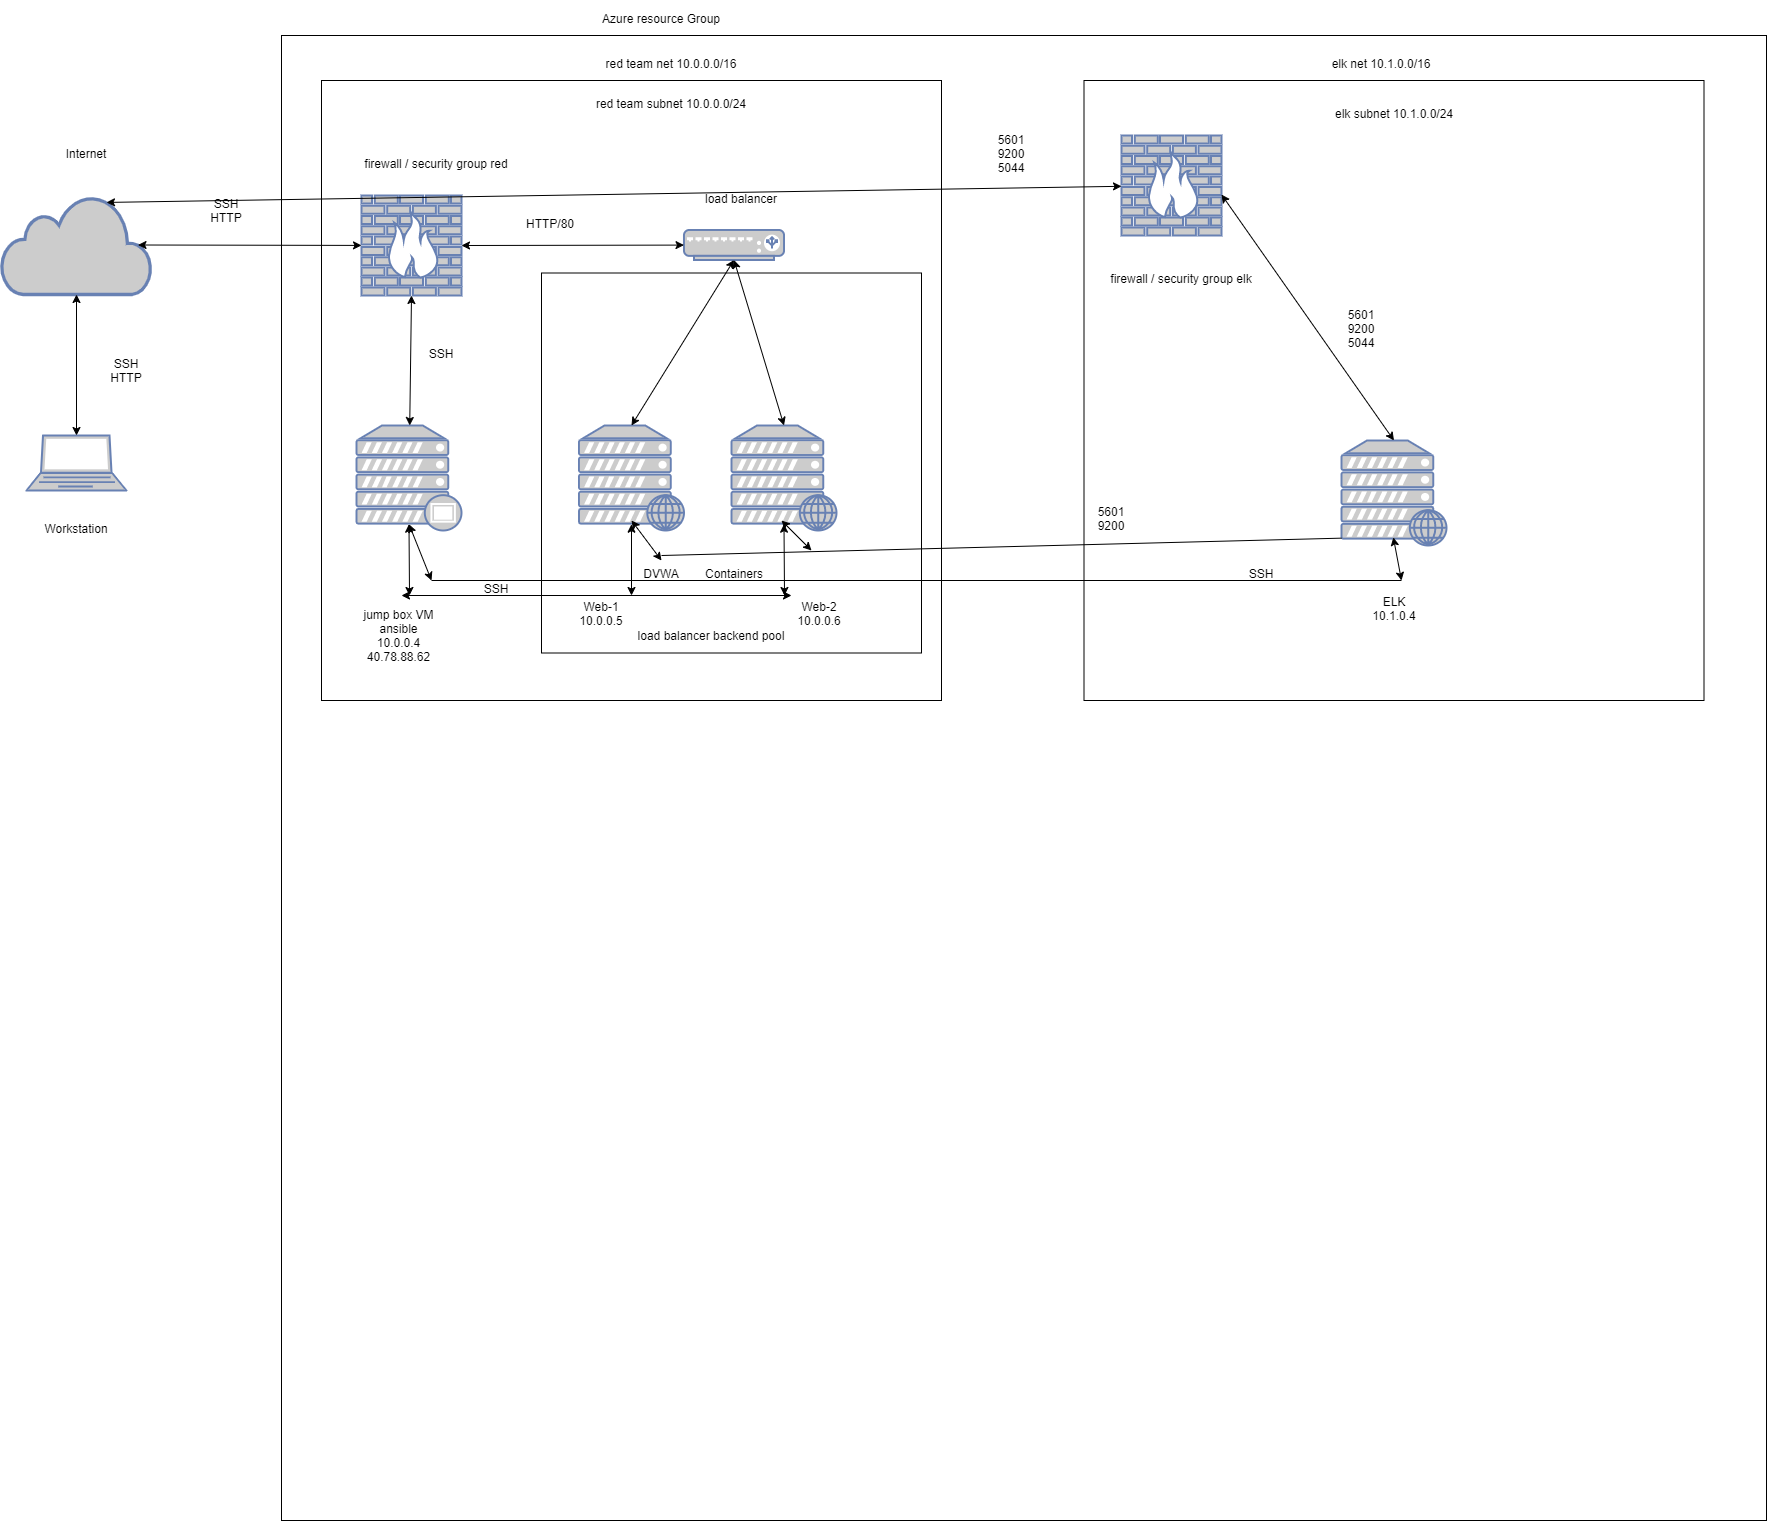

The diagram above was exported from draw.io. Its source (the exported page's mxGraphModel, read from the mxfile embedded in the PNG):
<mxGraphModel dx="2996" dy="1016" grid="1" gridSize="10" guides="1" tooltips="1" connect="1" arrows="1" fold="1" page="1" pageScale="1" pageWidth="1100" pageHeight="850" background="none" math="0" shadow="0">
  <root>
    <mxCell id="0" />
    <mxCell id="1" parent="0" />
    <mxCell id="l0G8uwlCx2XAzXtiMfjh-5" value="" style="whiteSpace=wrap;html=1;aspect=fixed;fillColor=none;" parent="1" vertex="1">
      <mxGeometry x="-790" y="45" width="1485" height="1485" as="geometry" />
    </mxCell>
    <mxCell id="d-Sq1TwbT4W9AsZcCsx3-449" value="" style="whiteSpace=wrap;html=1;aspect=fixed;fillColor=none;" vertex="1" parent="1">
      <mxGeometry x="12.5" y="90" width="620" height="620" as="geometry" />
    </mxCell>
    <mxCell id="l0G8uwlCx2XAzXtiMfjh-4" value="" style="whiteSpace=wrap;html=1;aspect=fixed;fillColor=none;" parent="1" vertex="1">
      <mxGeometry x="-750" y="90" width="620" height="620" as="geometry" />
    </mxCell>
    <mxCell id="l0G8uwlCx2XAzXtiMfjh-1" value="" style="fontColor=#0066CC;verticalAlign=top;verticalLabelPosition=bottom;labelPosition=center;align=center;html=1;outlineConnect=0;fillColor=#CCCCCC;strokeColor=#6881B3;gradientColor=none;gradientDirection=north;strokeWidth=2;shape=mxgraph.networks.firewall;" parent="1" vertex="1">
      <mxGeometry x="-710" y="205" width="100" height="100" as="geometry" />
    </mxCell>
    <mxCell id="l0G8uwlCx2XAzXtiMfjh-2" value="" style="html=1;outlineConnect=0;fillColor=#CCCCCC;strokeColor=#6881B3;gradientColor=none;gradientDirection=north;strokeWidth=2;shape=mxgraph.networks.cloud;fontColor=#ffffff;" parent="1" vertex="1">
      <mxGeometry x="-1070" y="205" width="150" height="99" as="geometry" />
    </mxCell>
    <mxCell id="l0G8uwlCx2XAzXtiMfjh-3" value="" style="fontColor=#0066CC;verticalAlign=top;verticalLabelPosition=bottom;labelPosition=center;align=center;html=1;outlineConnect=0;fillColor=#CCCCCC;strokeColor=#6881B3;gradientColor=none;gradientDirection=north;strokeWidth=2;shape=mxgraph.networks.laptop;" parent="1" vertex="1">
      <mxGeometry x="-1045" y="445" width="100" height="55" as="geometry" />
    </mxCell>
    <mxCell id="l0G8uwlCx2XAzXtiMfjh-6" value="" style="whiteSpace=wrap;html=1;aspect=fixed;fillColor=none;" parent="1" vertex="1">
      <mxGeometry x="-530" y="282.5" width="380" height="380" as="geometry" />
    </mxCell>
    <mxCell id="l0G8uwlCx2XAzXtiMfjh-7" value="" style="fontColor=#0066CC;verticalAlign=top;verticalLabelPosition=bottom;labelPosition=center;align=center;html=1;outlineConnect=0;fillColor=#CCCCCC;strokeColor=#6881B3;gradientColor=none;gradientDirection=north;strokeWidth=2;shape=mxgraph.networks.web_server;" parent="1" vertex="1">
      <mxGeometry x="-492.5" y="435" width="105" height="105" as="geometry" />
    </mxCell>
    <mxCell id="l0G8uwlCx2XAzXtiMfjh-8" value="" style="fontColor=#0066CC;verticalAlign=top;verticalLabelPosition=bottom;labelPosition=center;align=center;html=1;outlineConnect=0;fillColor=#CCCCCC;strokeColor=#6881B3;gradientColor=none;gradientDirection=north;strokeWidth=2;shape=mxgraph.networks.web_server;" parent="1" vertex="1">
      <mxGeometry x="-340" y="435" width="105" height="105" as="geometry" />
    </mxCell>
    <mxCell id="l0G8uwlCx2XAzXtiMfjh-9" value="" style="fontColor=#0066CC;verticalAlign=top;verticalLabelPosition=bottom;labelPosition=center;align=center;html=1;outlineConnect=0;fillColor=#CCCCCC;strokeColor=#6881B3;gradientColor=none;gradientDirection=north;strokeWidth=2;shape=mxgraph.networks.load_balancer;" parent="1" vertex="1">
      <mxGeometry x="-387.5" y="239.5" width="100" height="30" as="geometry" />
    </mxCell>
    <mxCell id="l0G8uwlCx2XAzXtiMfjh-10" value="" style="fontColor=#0066CC;verticalAlign=top;verticalLabelPosition=bottom;labelPosition=center;align=center;html=1;outlineConnect=0;fillColor=#CCCCCC;strokeColor=#6881B3;gradientColor=none;gradientDirection=north;strokeWidth=2;shape=mxgraph.networks.proxy_server;" parent="1" vertex="1">
      <mxGeometry x="-715" y="435" width="105" height="105" as="geometry" />
    </mxCell>
    <mxCell id="l0G8uwlCx2XAzXtiMfjh-11" value="" style="endArrow=classic;startArrow=classic;html=1;exitX=0.5;exitY=0;exitDx=0;exitDy=0;exitPerimeter=0;" parent="1" source="l0G8uwlCx2XAzXtiMfjh-3" target="l0G8uwlCx2XAzXtiMfjh-2" edge="1">
      <mxGeometry width="50" height="50" relative="1" as="geometry">
        <mxPoint x="-460" y="425" as="sourcePoint" />
        <mxPoint x="-410" y="375" as="targetPoint" />
      </mxGeometry>
    </mxCell>
    <mxCell id="l0G8uwlCx2XAzXtiMfjh-12" value="" style="endArrow=classic;startArrow=classic;html=1;exitX=0.91;exitY=0.5;exitDx=0;exitDy=0;exitPerimeter=0;" parent="1" source="l0G8uwlCx2XAzXtiMfjh-2" target="l0G8uwlCx2XAzXtiMfjh-1" edge="1">
      <mxGeometry width="50" height="50" relative="1" as="geometry">
        <mxPoint x="-460" y="425" as="sourcePoint" />
        <mxPoint x="-410" y="375" as="targetPoint" />
      </mxGeometry>
    </mxCell>
    <mxCell id="l0G8uwlCx2XAzXtiMfjh-13" value="" style="endArrow=classic;startArrow=classic;html=1;exitX=1;exitY=0.5;exitDx=0;exitDy=0;exitPerimeter=0;" parent="1" source="l0G8uwlCx2XAzXtiMfjh-1" target="l0G8uwlCx2XAzXtiMfjh-9" edge="1">
      <mxGeometry width="50" height="50" relative="1" as="geometry">
        <mxPoint x="-460" y="425" as="sourcePoint" />
        <mxPoint x="-410" y="375" as="targetPoint" />
      </mxGeometry>
    </mxCell>
    <mxCell id="l0G8uwlCx2XAzXtiMfjh-14" value="" style="endArrow=classic;startArrow=classic;html=1;entryX=0.5;entryY=1;entryDx=0;entryDy=0;entryPerimeter=0;exitX=0.5;exitY=0;exitDx=0;exitDy=0;exitPerimeter=0;" parent="1" source="l0G8uwlCx2XAzXtiMfjh-7" target="l0G8uwlCx2XAzXtiMfjh-9" edge="1">
      <mxGeometry width="50" height="50" relative="1" as="geometry">
        <mxPoint x="-460" y="425" as="sourcePoint" />
        <mxPoint x="-410" y="375" as="targetPoint" />
      </mxGeometry>
    </mxCell>
    <mxCell id="l0G8uwlCx2XAzXtiMfjh-15" value="" style="endArrow=classic;startArrow=classic;html=1;entryX=0.5;entryY=1;entryDx=0;entryDy=0;entryPerimeter=0;exitX=0.5;exitY=0;exitDx=0;exitDy=0;exitPerimeter=0;" parent="1" source="l0G8uwlCx2XAzXtiMfjh-8" target="l0G8uwlCx2XAzXtiMfjh-9" edge="1">
      <mxGeometry width="50" height="50" relative="1" as="geometry">
        <mxPoint x="-460" y="425" as="sourcePoint" />
        <mxPoint x="-410" y="375" as="targetPoint" />
      </mxGeometry>
    </mxCell>
    <mxCell id="l0G8uwlCx2XAzXtiMfjh-16" value="" style="endArrow=classic;startArrow=classic;html=1;entryX=0.5;entryY=1;entryDx=0;entryDy=0;entryPerimeter=0;" parent="1" source="l0G8uwlCx2XAzXtiMfjh-10" target="l0G8uwlCx2XAzXtiMfjh-1" edge="1">
      <mxGeometry width="50" height="50" relative="1" as="geometry">
        <mxPoint x="-460" y="425" as="sourcePoint" />
        <mxPoint x="-410" y="375" as="targetPoint" />
      </mxGeometry>
    </mxCell>
    <mxCell id="l0G8uwlCx2XAzXtiMfjh-19" value="" style="endArrow=classic;startArrow=classic;html=1;entryX=0.5;entryY=0.94;entryDx=0;entryDy=0;entryPerimeter=0;" parent="1" target="l0G8uwlCx2XAzXtiMfjh-10" edge="1">
      <mxGeometry width="50" height="50" relative="1" as="geometry">
        <mxPoint x="-662" y="605" as="sourcePoint" />
        <mxPoint x="-410" y="375" as="targetPoint" />
      </mxGeometry>
    </mxCell>
    <mxCell id="l0G8uwlCx2XAzXtiMfjh-20" value="" style="endArrow=classic;startArrow=classic;html=1;" parent="1" edge="1">
      <mxGeometry width="50" height="50" relative="1" as="geometry">
        <mxPoint x="-670" y="605" as="sourcePoint" />
        <mxPoint x="-280" y="605" as="targetPoint" />
      </mxGeometry>
    </mxCell>
    <mxCell id="l0G8uwlCx2XAzXtiMfjh-21" value="" style="endArrow=classic;startArrow=classic;html=1;entryX=0.5;entryY=0.94;entryDx=0;entryDy=0;entryPerimeter=0;" parent="1" target="l0G8uwlCx2XAzXtiMfjh-7" edge="1">
      <mxGeometry width="50" height="50" relative="1" as="geometry">
        <mxPoint x="-440" y="605" as="sourcePoint" />
        <mxPoint x="-410" y="375" as="targetPoint" />
      </mxGeometry>
    </mxCell>
    <mxCell id="l0G8uwlCx2XAzXtiMfjh-22" value="" style="endArrow=classic;startArrow=classic;html=1;entryX=0.5;entryY=0.94;entryDx=0;entryDy=0;entryPerimeter=0;" parent="1" target="l0G8uwlCx2XAzXtiMfjh-8" edge="1">
      <mxGeometry width="50" height="50" relative="1" as="geometry">
        <mxPoint x="-287" y="605" as="sourcePoint" />
        <mxPoint x="-410" y="375" as="targetPoint" />
      </mxGeometry>
    </mxCell>
    <mxCell id="l0G8uwlCx2XAzXtiMfjh-23" value="Workstation" style="text;html=1;strokeColor=none;fillColor=none;align=center;verticalAlign=middle;whiteSpace=wrap;rounded=0;" parent="1" vertex="1">
      <mxGeometry x="-1030" y="520" width="70" height="35" as="geometry" />
    </mxCell>
    <mxCell id="l0G8uwlCx2XAzXtiMfjh-24" value="Internet" style="text;html=1;strokeColor=none;fillColor=none;align=center;verticalAlign=middle;whiteSpace=wrap;rounded=0;" parent="1" vertex="1">
      <mxGeometry x="-1020" y="145" width="70" height="35" as="geometry" />
    </mxCell>
    <mxCell id="l0G8uwlCx2XAzXtiMfjh-25" value="Azure resource Group" style="text;html=1;strokeColor=none;fillColor=none;align=center;verticalAlign=middle;whiteSpace=wrap;rounded=0;" parent="1" vertex="1">
      <mxGeometry x="-490" y="10" width="160" height="35" as="geometry" />
    </mxCell>
    <mxCell id="l0G8uwlCx2XAzXtiMfjh-26" value="red team net 10.0.0.0/16" style="text;html=1;strokeColor=none;fillColor=none;align=center;verticalAlign=middle;whiteSpace=wrap;rounded=0;" parent="1" vertex="1">
      <mxGeometry x="-480" y="55" width="160" height="35" as="geometry" />
    </mxCell>
    <mxCell id="l0G8uwlCx2XAzXtiMfjh-27" value="red team subnet 10.0.0.0/24" style="text;html=1;strokeColor=none;fillColor=none;align=center;verticalAlign=middle;whiteSpace=wrap;rounded=0;" parent="1" vertex="1">
      <mxGeometry x="-480" y="95" width="160" height="35" as="geometry" />
    </mxCell>
    <mxCell id="l0G8uwlCx2XAzXtiMfjh-28" value="firewall / security group red" style="text;html=1;strokeColor=none;fillColor=none;align=center;verticalAlign=middle;whiteSpace=wrap;rounded=0;" parent="1" vertex="1">
      <mxGeometry x="-715" y="155" width="160" height="35" as="geometry" />
    </mxCell>
    <mxCell id="l0G8uwlCx2XAzXtiMfjh-29" value="load balancer&lt;br&gt;" style="text;html=1;strokeColor=none;fillColor=none;align=center;verticalAlign=middle;whiteSpace=wrap;rounded=0;" parent="1" vertex="1">
      <mxGeometry x="-380" y="190" width="100" height="35" as="geometry" />
    </mxCell>
    <mxCell id="l0G8uwlCx2XAzXtiMfjh-30" value="jump box VM ansible&lt;br&gt;10.0.0.4&lt;br&gt;40.78.88.62" style="text;html=1;strokeColor=none;fillColor=none;align=center;verticalAlign=middle;whiteSpace=wrap;rounded=0;" parent="1" vertex="1">
      <mxGeometry x="-715" y="605" width="85" height="80" as="geometry" />
    </mxCell>
    <mxCell id="l0G8uwlCx2XAzXtiMfjh-31" value="DVWA" style="text;html=1;strokeColor=none;fillColor=none;align=center;verticalAlign=middle;whiteSpace=wrap;rounded=0;" parent="1" vertex="1">
      <mxGeometry x="-430" y="565" width="40" height="35" as="geometry" />
    </mxCell>
    <mxCell id="l0G8uwlCx2XAzXtiMfjh-32" value="Containers" style="text;html=1;strokeColor=none;fillColor=none;align=center;verticalAlign=middle;whiteSpace=wrap;rounded=0;" parent="1" vertex="1">
      <mxGeometry x="-372.5" y="565" width="70" height="35" as="geometry" />
    </mxCell>
    <mxCell id="l0G8uwlCx2XAzXtiMfjh-33" value="load balancer backend pool" style="text;html=1;strokeColor=none;fillColor=none;align=center;verticalAlign=middle;whiteSpace=wrap;rounded=0;" parent="1" vertex="1">
      <mxGeometry x="-440" y="627.5" width="160" height="35" as="geometry" />
    </mxCell>
    <mxCell id="l0G8uwlCx2XAzXtiMfjh-34" value="Web-1 10.0.0.5" style="text;html=1;strokeColor=none;fillColor=none;align=center;verticalAlign=middle;whiteSpace=wrap;rounded=0;" parent="1" vertex="1">
      <mxGeometry x="-500" y="605" width="60" height="35" as="geometry" />
    </mxCell>
    <mxCell id="l0G8uwlCx2XAzXtiMfjh-35" value="Web-2 10.0.0.6" style="text;html=1;strokeColor=none;fillColor=none;align=center;verticalAlign=middle;whiteSpace=wrap;rounded=0;" parent="1" vertex="1">
      <mxGeometry x="-287.5" y="605" width="70" height="35" as="geometry" />
    </mxCell>
    <mxCell id="l0G8uwlCx2XAzXtiMfjh-36" value="SSH" style="text;html=1;strokeColor=none;fillColor=none;align=center;verticalAlign=middle;whiteSpace=wrap;rounded=0;" parent="1" vertex="1">
      <mxGeometry x="-595" y="580" width="40" height="35" as="geometry" />
    </mxCell>
    <mxCell id="l0G8uwlCx2XAzXtiMfjh-37" value="SSH" style="text;html=1;strokeColor=none;fillColor=none;align=center;verticalAlign=middle;whiteSpace=wrap;rounded=0;" parent="1" vertex="1">
      <mxGeometry x="-650" y="345" width="40" height="35" as="geometry" />
    </mxCell>
    <mxCell id="l0G8uwlCx2XAzXtiMfjh-38" value="HTTP/80" style="text;html=1;strokeColor=none;fillColor=none;align=center;verticalAlign=middle;whiteSpace=wrap;rounded=0;" parent="1" vertex="1">
      <mxGeometry x="-550" y="215" width="57.5" height="35" as="geometry" />
    </mxCell>
    <mxCell id="l0G8uwlCx2XAzXtiMfjh-39" value="SSH&lt;br&gt;HTTP" style="text;html=1;strokeColor=none;fillColor=none;align=center;verticalAlign=middle;whiteSpace=wrap;rounded=0;" parent="1" vertex="1">
      <mxGeometry x="-980" y="355" width="70" height="50" as="geometry" />
    </mxCell>
    <mxCell id="l0G8uwlCx2XAzXtiMfjh-40" value="SSH&lt;br&gt;HTTP" style="text;html=1;strokeColor=none;fillColor=none;align=center;verticalAlign=middle;whiteSpace=wrap;rounded=0;" parent="1" vertex="1">
      <mxGeometry x="-880" y="195" width="70" height="50" as="geometry" />
    </mxCell>
    <mxCell id="d-Sq1TwbT4W9AsZcCsx3-423" value="" style="fontColor=#0066CC;verticalAlign=top;verticalLabelPosition=bottom;labelPosition=center;align=center;html=1;outlineConnect=0;fillColor=#CCCCCC;strokeColor=#6881B3;gradientColor=none;gradientDirection=north;strokeWidth=2;shape=mxgraph.networks.web_server;" vertex="1" parent="1">
      <mxGeometry x="270" y="450" width="105" height="105" as="geometry" />
    </mxCell>
    <mxCell id="d-Sq1TwbT4W9AsZcCsx3-424" value="elk net 10.1.0.0/16" style="text;html=1;strokeColor=none;fillColor=none;align=center;verticalAlign=middle;whiteSpace=wrap;rounded=0;" vertex="1" parent="1">
      <mxGeometry x="230" y="55" width="160" height="35" as="geometry" />
    </mxCell>
    <mxCell id="d-Sq1TwbT4W9AsZcCsx3-425" value="elk subnet 10.1.0.0/24" style="text;html=1;strokeColor=none;fillColor=none;align=center;verticalAlign=middle;whiteSpace=wrap;rounded=0;" vertex="1" parent="1">
      <mxGeometry x="242.5" y="105" width="160" height="35" as="geometry" />
    </mxCell>
    <mxCell id="d-Sq1TwbT4W9AsZcCsx3-432" value="" style="endArrow=none;html=1;" edge="1" parent="1">
      <mxGeometry width="50" height="50" relative="1" as="geometry">
        <mxPoint x="330" y="590" as="sourcePoint" />
        <mxPoint x="-640" y="590" as="targetPoint" />
      </mxGeometry>
    </mxCell>
    <mxCell id="d-Sq1TwbT4W9AsZcCsx3-433" value="" style="endArrow=classic;startArrow=classic;html=1;entryX=0.5;entryY=0.94;entryDx=0;entryDy=0;entryPerimeter=0;" edge="1" parent="1" target="l0G8uwlCx2XAzXtiMfjh-10">
      <mxGeometry width="50" height="50" relative="1" as="geometry">
        <mxPoint x="-640" y="590" as="sourcePoint" />
        <mxPoint x="-652.5" y="543.7" as="targetPoint" />
      </mxGeometry>
    </mxCell>
    <mxCell id="d-Sq1TwbT4W9AsZcCsx3-434" value="" style="endArrow=classic;startArrow=classic;html=1;entryX=0.5;entryY=0.94;entryDx=0;entryDy=0;entryPerimeter=0;" edge="1" parent="1">
      <mxGeometry width="50" height="50" relative="1" as="geometry">
        <mxPoint x="330" y="590" as="sourcePoint" />
        <mxPoint x="321.83000000000004" y="546.85" as="targetPoint" />
      </mxGeometry>
    </mxCell>
    <mxCell id="d-Sq1TwbT4W9AsZcCsx3-435" value="ELK 10.1.0.4" style="text;html=1;strokeColor=none;fillColor=none;align=center;verticalAlign=middle;whiteSpace=wrap;rounded=0;" vertex="1" parent="1">
      <mxGeometry x="292.5" y="600" width="60" height="35" as="geometry" />
    </mxCell>
    <mxCell id="d-Sq1TwbT4W9AsZcCsx3-436" value="" style="fontColor=#0066CC;verticalAlign=top;verticalLabelPosition=bottom;labelPosition=center;align=center;html=1;outlineConnect=0;fillColor=#CCCCCC;strokeColor=#6881B3;gradientColor=none;gradientDirection=north;strokeWidth=2;shape=mxgraph.networks.firewall;" vertex="1" parent="1">
      <mxGeometry x="50" y="145" width="100" height="100" as="geometry" />
    </mxCell>
    <mxCell id="d-Sq1TwbT4W9AsZcCsx3-437" value="" style="endArrow=classic;startArrow=classic;html=1;exitX=1;exitY=0.5;exitDx=0;exitDy=0;exitPerimeter=0;entryX=0.5;entryY=0;entryDx=0;entryDy=0;entryPerimeter=0;" edge="1" parent="1" target="d-Sq1TwbT4W9AsZcCsx3-423">
      <mxGeometry width="50" height="50" relative="1" as="geometry">
        <mxPoint x="150" y="204.07" as="sourcePoint" />
        <mxPoint x="372.5" y="203.66174311926608" as="targetPoint" />
      </mxGeometry>
    </mxCell>
    <mxCell id="d-Sq1TwbT4W9AsZcCsx3-438" value="" style="endArrow=classic;startArrow=classic;html=1;exitX=0.7;exitY=0.07;exitDx=0;exitDy=0;exitPerimeter=0;" edge="1" parent="1" source="l0G8uwlCx2XAzXtiMfjh-2" target="d-Sq1TwbT4W9AsZcCsx3-436">
      <mxGeometry width="50" height="50" relative="1" as="geometry">
        <mxPoint x="-923.5" y="264.5" as="sourcePoint" />
        <mxPoint x="-700" y="264.9085923217551" as="targetPoint" />
      </mxGeometry>
    </mxCell>
    <mxCell id="d-Sq1TwbT4W9AsZcCsx3-439" value="firewall / security group elk" style="text;html=1;strokeColor=none;fillColor=none;align=center;verticalAlign=middle;whiteSpace=wrap;rounded=0;" vertex="1" parent="1">
      <mxGeometry x="30" y="270" width="160" height="35" as="geometry" />
    </mxCell>
    <mxCell id="d-Sq1TwbT4W9AsZcCsx3-440" value="" style="endArrow=none;html=1;entryX=0.5;entryY=0;entryDx=0;entryDy=0;exitX=0;exitY=0.93;exitDx=0;exitDy=0;exitPerimeter=0;" edge="1" parent="1" source="d-Sq1TwbT4W9AsZcCsx3-423" target="l0G8uwlCx2XAzXtiMfjh-31">
      <mxGeometry width="50" height="50" relative="1" as="geometry">
        <mxPoint x="340" y="600" as="sourcePoint" />
        <mxPoint x="-630" y="600" as="targetPoint" />
      </mxGeometry>
    </mxCell>
    <mxCell id="d-Sq1TwbT4W9AsZcCsx3-441" value="" style="endArrow=classic;startArrow=classic;html=1;" edge="1" parent="1">
      <mxGeometry width="50" height="50" relative="1" as="geometry">
        <mxPoint x="-410" y="570" as="sourcePoint" />
        <mxPoint x="-440" y="530" as="targetPoint" />
      </mxGeometry>
    </mxCell>
    <mxCell id="d-Sq1TwbT4W9AsZcCsx3-442" value="" style="endArrow=classic;startArrow=classic;html=1;" edge="1" parent="1">
      <mxGeometry width="50" height="50" relative="1" as="geometry">
        <mxPoint x="-260" y="560" as="sourcePoint" />
        <mxPoint x="-290" y="530" as="targetPoint" />
      </mxGeometry>
    </mxCell>
    <mxCell id="d-Sq1TwbT4W9AsZcCsx3-443" value="5601&lt;br&gt;9200" style="text;html=1;strokeColor=none;fillColor=none;align=center;verticalAlign=middle;whiteSpace=wrap;rounded=0;" vertex="1" parent="1">
      <mxGeometry x="20" y="500" width="40" height="55" as="geometry" />
    </mxCell>
    <mxCell id="d-Sq1TwbT4W9AsZcCsx3-444" value="SSH" style="text;html=1;strokeColor=none;fillColor=none;align=center;verticalAlign=middle;whiteSpace=wrap;rounded=0;" vertex="1" parent="1">
      <mxGeometry x="170" y="565" width="40" height="35" as="geometry" />
    </mxCell>
    <mxCell id="d-Sq1TwbT4W9AsZcCsx3-448" value="5601&lt;br&gt;9200&lt;br&gt;5044" style="text;html=1;strokeColor=none;fillColor=none;align=center;verticalAlign=middle;whiteSpace=wrap;rounded=0;" vertex="1" parent="1">
      <mxGeometry x="-90" y="130" width="60" height="65" as="geometry" />
    </mxCell>
    <mxCell id="d-Sq1TwbT4W9AsZcCsx3-450" value="5601&lt;br&gt;9200&lt;br&gt;5044" style="text;html=1;strokeColor=none;fillColor=none;align=center;verticalAlign=middle;whiteSpace=wrap;rounded=0;" vertex="1" parent="1">
      <mxGeometry x="260" y="305" width="60" height="65" as="geometry" />
    </mxCell>
  </root>
</mxGraphModel>